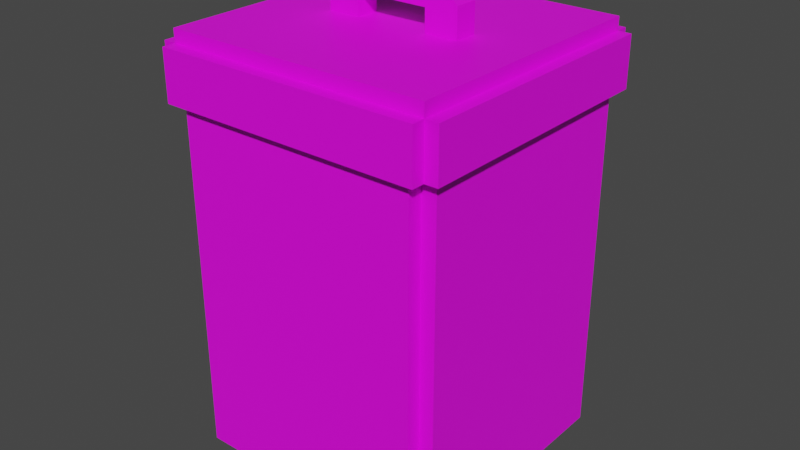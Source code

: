 # Source: trashcan.blend  (saved by Blender 4.0.36; exported with 4.5.12 LTS)
import bpy
from mathutils import Matrix  # noqa: F401  (used for matrix-valued properties, if any)

bpy.ops.wm.read_factory_settings(use_empty=True)
scene = bpy.context.scene
scene.name = 'Scene'

# ---- collections
col_collection = bpy.data.collections.new('Collection'); scene.collection.children.link(col_collection)

# ---- images (referenced by path relative to the original .blend; pixels are not part of the script)
import os
ASSET_DIR = os.environ.get("B2B_ASSET_DIR", "")  # directory of the original .blend (textures are referenced by path, not embedded)
HERE = os.path.dirname(os.path.abspath(__file__))  # packed textures are extracted next to this script under _unpacked/

def load_image(name, relpath, width, height, colorspace="sRGB"):
    """Load a texture the original file referenced (path relative to the .blend, or extracted next to this script)."""
    p = next((c for c in (os.path.join(HERE, relpath), os.path.join(ASSET_DIR, relpath)) if relpath and os.path.exists(c)), "")
    if p:
        img = bpy.data.images.load(p, check_existing=True)
        img.name = name
    else:  # same state as the original file: an image datablock whose file is absent (Cycles renders it pink)
        img = bpy.data.images.new(name, width, height)
        img.source = "FILE"
        img.filepath = "//" + (relpath or name)
    img.colorspace_settings.name = colorspace
    return img
img_trashcan_map = load_image('trashcan_map', 'trashcan_map.png', 1024, 1024, 'sRGB')

# ---- materials (node trees are filled in below, after node groups)
mat_trashcan = bpy.data.materials.new('trashcan')
mat_trashcan.use_transparent_shadow = False

# ---- material node trees
mat_trashcan.use_nodes = True; mat_trashcan.node_tree.nodes.clear()
_N = mat_trashcan.node_tree.nodes; _L = mat_trashcan.node_tree.links
n0 = _N.new('ShaderNodeBsdfPrincipled'); n0.name = 'Principled BSDF'; n0.location = (10, 300)
n0.inputs[3].default_value = 1.45
n1 = _N.new('ShaderNodeOutputMaterial'); n1.name = 'Material Output'; n1.location = (300, 300)
n2 = _N.new('ShaderNodeTexImage'); n2.name = 'Image Texture'; n2.location = (-347, 329)
n2.image = img_trashcan_map
_L.new(n0.outputs[0], n1.inputs[0])
_L.new(n2.outputs[0], n0.inputs[0])
n1.is_active_output = True

# ---- world
world_world = bpy.data.worlds.new('World'); scene.world = world_world
world_world.use_nodes = True; world_world.node_tree.nodes.clear()
_N = world_world.node_tree.nodes; _L = world_world.node_tree.links
n0 = _N.new('ShaderNodeOutputWorld'); n0.name = 'World Output'; n0.location = (300, 300)
n1 = _N.new('ShaderNodeBackground'); n1.name = 'Background'; n1.location = (10, 300)
n1.inputs[0].default_value = (0.05088, 0.05088, 0.05088, 1.0)
_L.new(n1.outputs[0], n0.inputs[0])
n0.is_active_output = True
world_world.color = (0.05088, 0.05088, 0.05088)
world_world.use_sun_shadow = False
world_world.sun_shadow_jitter_overblur = 0.0

# ---- meshes
me_plane = bpy.data.meshes.new('Plane')
me_plane.from_pydata([(-0.5216, -0.5216, 0.05248), (0.5216, -0.5216, 0.05248), (-0.5216, 0.5216, 0.05248), (0.5216, 0.5216, 0.05248), (-0.5216, -0.5216, 1.645), (0.5216, -0.5216, 1.645), (-0.5216, 0.5216, 1.645), (0.5216, 0.5216, 1.645), (-0.5694, -0.5694, 1.556), (0.5694, -0.5694, 1.556), (-0.5694, 0.5694, 1.556), (0.5694, 0.5694, 1.556), (-0.5694, 0.5694, 1.77), (-0.5694, -0.5694, 1.77), (0.5694, -0.5694, 1.77), (0.5694, 0.5694, 1.77), (-0.5694, -0.6256, 1.556), (0.5694, -0.6256, 1.556), (-0.5694, -0.6256, 1.77), (0.5694, -0.6256, 1.77), (-0.6256, 0.5694, 1.556), (-0.6256, -0.5694, 1.556), (-0.6256, 0.5694, 1.77), (-0.6256, -0.5694, 1.77), (0.5694, 0.6256, 1.556), (-0.5694, 0.6256, 1.556), (0.5694, 0.6256, 1.77), (-0.5694, 0.6256, 1.77), (0.6256, -0.5694, 1.556), (0.6256, 0.5694, 1.556), (0.6256, -0.5694, 1.77), (0.6256, 0.5694, 1.77), (-0.5694, 0.5694, 1.826), (-0.5694, -0.5694, 1.826), (0.5694, -0.5694, 1.826), (0.5694, 0.5694, 1.826), (-0.584, 0.5216, 0.05248), (-0.584, -0.5216, 0.05248), (-0.584, 0.5216, 1.645), (-0.584, -0.5216, 1.645), (-0.5216, -0.584, 0.05248), (0.5216, -0.584, 0.05248), (-0.5216, -0.584, 1.645), (0.5216, -0.584, 1.645), (0.584, -0.5216, 0.05248), (0.584, 0.5216, 0.05248), (0.584, -0.5216, 1.645), (0.584, 0.5216, 1.645), (0.5216, 0.584, 0.05248), (-0.5216, 0.584, 0.05248), (0.5216, 0.584, 1.645), (-0.5216, 0.584, 1.645), (-0.5216, 0.5216, -0.009924), (-0.5216, -0.5216, -0.009924), (0.5216, -0.5216, -0.009924), (0.5216, 0.5216, -0.009924), (0.1543, 0.05036, 2.019), (-0.1543, 0.05036, 2.019), (-0.1543, -0.05036, 2.019), (0.1543, -0.05036, 2.019), (-0.1543, 0.05036, 1.795), (-0.2939, 0.05036, 1.795), (0.2939, -0.05036, 1.795), (0.2939, 0.05036, 1.795), (0.1543, -0.05036, 1.795), (-0.2939, -0.05036, 1.795), (0.1543, 0.05036, 1.795), (-0.1543, -0.05036, 1.795), (-0.1543, 0.05036, 1.919), (-0.1543, -0.05036, 1.919), (-0.2939, -0.05036, 1.919), (-0.2939, 0.05036, 1.919), (0.1543, 0.05036, 1.919), (0.2939, 0.05036, 1.919), (0.2939, -0.05036, 1.919), (0.1543, -0.05036, 1.919), (-0.2224, 0.05036, 2.019), (-0.2939, 0.05036, 1.947), (-0.2939, -0.05036, 1.947), (-0.2224, -0.05036, 2.019), (0.2224, -0.05036, 2.019), (0.2939, -0.05036, 1.947), (0.2939, 0.05036, 1.947), (0.2224, 0.05036, 2.019)], [], [(2, 3, 55, 52), (8, 10, 11, 9), (6, 2, 36, 38), (2, 6, 51, 49), (3, 7, 47, 45), (14, 15, 35, 34), (11, 15, 31, 29), (13, 12, 22, 23), (15, 11, 24, 26), (9, 17, 16, 8), (17, 19, 18, 16), (14, 19, 17, 9), (8, 16, 18, 13), (13, 18, 19, 14), (21, 23, 22, 20), (10, 8, 21, 20), (8, 13, 23, 21), (12, 10, 20, 22), (25, 27, 26, 24), (12, 15, 26, 27), (11, 10, 25, 24), (10, 12, 27, 25), (29, 31, 30, 28), (14, 9, 28, 30), (15, 14, 30, 31), (9, 11, 29, 28), (33, 34, 35, 32), (12, 13, 33, 32), (15, 12, 32, 35), (13, 14, 34, 33), (36, 37, 39, 38), (0, 4, 39, 37), (2, 0, 37, 36), (40, 41, 43, 42), (0, 1, 41, 40), (4, 0, 40, 42), (1, 5, 43, 41), (44, 45, 47, 46), (77, 78, 70, 71), (1, 3, 45, 44), (5, 1, 44, 46), (48, 49, 51, 50), (59, 80, 81, 74, 75), (3, 2, 49, 48), (7, 3, 48, 50), (53, 52, 55, 54), (1, 0, 53, 54), (3, 1, 54, 55), (0, 2, 52, 53), (69, 68, 60, 67), (70, 69, 67, 65), (71, 70, 65, 61), (73, 72, 66, 63), (74, 73, 63, 62), (72, 75, 64, 66), (75, 74, 62, 64), (68, 71, 61, 60), (79, 76, 57, 58), (78, 79, 58, 69, 70), (81, 82, 73, 74), (75, 72, 68, 69), (82, 83, 56, 72, 73), (59, 75, 69, 58), (59, 56, 83, 80), (72, 56, 57, 68), (56, 59, 58, 57), (80, 83, 82, 81), (76, 79, 78, 77), (57, 76, 77, 71, 68)])
_uv = me_plane.uv_layers.new(name='UVMap')
_uv.uv.foreach_set('vector', [0.3591, 0.9395, 0.3591, 0.7219, 0.3721, 0.7219, 0.3721, 0.9395, 0.698, 0.2608, 0.698, 0.02326, 0.9355, 0.02326, 0.9355, 0.2608, 0.5059, 0.01153, 0.5059, 0.3437, 0.4929, 0.3437, 0.4929, 0.01153, 0.5059, 0.3437, 0.5059, 0.01153, 0.5189, 0.01153, 0.5189, 0.3437, 0.6502, 0.3437, 0.6502, 0.01153, 0.6632, 0.01153, 0.6632, 0.3437, 0.9374, 0.5562, 0.9374, 0.7938, 0.9257, 0.7938, 0.9257, 0.5562, 0.9703, 0.05602, 0.9703, 0.01153, 0.982, 0.01153, 0.982, 0.05602, 0.5721, 0.3667, 0.5721, 0.6043, 0.5604, 0.6043, 0.5604, 0.3667, 0.9119, 0.9043, 0.9119, 0.9488, 0.9002, 0.9488, 0.9002, 0.9043, 0.9355, 0.2608, 0.9355, 0.2726, 0.698, 0.2726, 0.698, 0.2608, 0.5374, 0.8649, 0.4929, 0.8649, 0.4929, 0.6273, 0.5374, 0.6273, 0.9442, 0.8168, 0.956, 0.8168, 0.956, 0.8613, 0.9442, 0.8613, 0.9815, 0.9488, 0.9697, 0.9488, 0.9697, 0.9043, 0.9815, 0.9043, 0.8331, 0.7938, 0.8213, 0.7938, 0.8213, 0.5562, 0.8331, 0.5562, 0.5374, 0.6043, 0.4929, 0.6043, 0.4929, 0.3667, 0.5374, 0.3667, 0.698, 0.02326, 0.698, 0.2608, 0.6862, 0.2608, 0.6862, 0.02326, 0.5604, 0.9324, 0.5604, 0.8879, 0.5721, 0.8879, 0.5721, 0.9324, 0.5374, 0.8879, 0.5374, 0.9324, 0.5256, 0.9324, 0.5256, 0.8879, 0.7307, 0.7938, 0.6862, 0.7938, 0.6862, 0.5562, 0.7307, 0.5562, 0.5604, 0.8649, 0.5604, 0.6273, 0.5721, 0.6273, 0.5721, 0.8649, 0.9355, 0.02326, 0.698, 0.02326, 0.698, 0.01153, 0.9355, 0.01153, 0.935, 0.9488, 0.935, 0.9043, 0.9467, 0.9043, 0.9467, 0.9488, 0.7983, 0.7938, 0.7538, 0.7938, 0.7538, 0.5562, 0.7983, 0.5562, 0.5026, 0.8879, 0.5026, 0.9324, 0.4908, 0.9324, 0.4908, 0.8879, 0.01153, 0.9595, 0.01153, 0.7219, 0.02326, 0.7219, 0.02326, 0.9595, 0.9355, 0.2608, 0.9355, 0.02326, 0.9473, 0.02326, 0.9473, 0.2608, 0.6862, 0.5332, 0.6862, 0.2956, 0.9238, 0.2956, 0.9238, 0.5332, 0.8678, 0.5562, 0.8678, 0.7938, 0.8561, 0.7938, 0.8561, 0.5562, 0.9586, 0.2956, 0.9586, 0.5332, 0.9468, 0.5332, 0.9468, 0.2956, 0.9026, 0.5562, 0.9026, 0.7938, 0.8909, 0.7938, 0.8909, 0.5562, 0.4698, 0.3437, 0.2522, 0.3437, 0.2522, 0.01153, 0.4698, 0.01153, 0.542, 0.3437, 0.542, 0.01153, 0.555, 0.01153, 0.555, 0.3437, 0.287, 0.9395, 0.287, 0.7219, 0.3, 0.7219, 0.3, 0.9395, 0.4698, 0.6989, 0.2522, 0.6989, 0.2522, 0.3667, 0.4698, 0.3667, 0.4082, 0.7219, 0.4082, 0.9395, 0.3952, 0.9395, 0.3952, 0.7219, 0.6271, 0.01153, 0.6271, 0.3437, 0.6141, 0.3437, 0.6141, 0.01153, 0.578, 0.3437, 0.578, 0.01153, 0.591, 0.01153, 0.591, 0.3437, 0.2291, 0.3437, 0.01153, 0.3437, 0.01153, 0.01153, 0.2291, 0.01153, 0.5256, 0.9555, 0.5466, 0.9555, 0.5466, 0.9613, 0.5256, 0.9613, 0.3361, 0.7219, 0.3361, 0.9395, 0.323, 0.9395, 0.323, 0.7219, 0.6632, 0.3667, 0.6632, 0.6989, 0.6502, 0.6989, 0.6502, 0.3667, 0.2291, 0.6989, 0.01153, 0.6989, 0.01153, 0.3667, 0.2291, 0.3667, 0.6862, 0.8459, 0.6862, 0.8317, 0.7011, 0.8168, 0.7069, 0.8168, 0.7069, 0.8459, 0.4313, 0.9395, 0.4313, 0.7219, 0.4443, 0.7219, 0.4443, 0.9395, 0.6271, 0.3667, 0.6271, 0.6989, 0.6141, 0.6989, 0.6141, 0.3667, 0.04631, 0.7219, 0.2639, 0.7219, 0.2639, 0.9395, 0.04631, 0.9395, 0.9605, 0.7738, 0.9605, 0.5562, 0.9735, 0.5562, 0.9735, 0.7738, 0.6141, 0.9395, 0.6141, 0.7219, 0.6271, 0.7219, 0.6271, 0.9395, 0.6502, 0.9395, 0.6502, 0.7219, 0.6632, 0.7219, 0.6632, 0.9395, 0.5697, 0.9555, 0.5907, 0.9555, 0.5907, 0.9815, 0.5697, 0.9815, 0.7069, 0.9394, 0.7069, 0.9103, 0.7329, 0.9103, 0.7329, 0.9394, 0.5256, 0.9613, 0.5466, 0.9613, 0.5466, 0.9873, 0.5256, 0.9873, 0.7767, 0.9394, 0.7767, 0.9103, 0.8026, 0.9103, 0.8026, 0.9394, 0.4816, 0.9613, 0.5026, 0.9613, 0.5026, 0.9873, 0.4816, 0.9873, 0.6862, 0.9625, 0.7072, 0.9625, 0.7072, 0.9885, 0.6862, 0.9885, 0.7069, 0.8459, 0.7069, 0.8168, 0.7329, 0.8168, 0.7329, 0.8459, 0.7767, 0.8459, 0.7767, 0.8168, 0.8026, 0.8168, 0.8026, 0.8459, 0.8561, 0.8317, 0.8771, 0.8317, 0.8771, 0.8459, 0.8561, 0.8459, 0.7011, 0.9394, 0.6862, 0.9245, 0.6862, 0.9103, 0.7069, 0.9103, 0.7069, 0.9394, 0.4816, 0.9555, 0.5026, 0.9555, 0.5026, 0.9613, 0.4816, 0.9613, 0.9002, 0.8168, 0.9212, 0.8168, 0.9212, 0.8812, 0.9002, 0.8812, 0.7709, 0.9394, 0.756, 0.9245, 0.756, 0.9103, 0.7767, 0.9103, 0.7767, 0.9394, 0.6862, 0.8459, 0.7069, 0.8459, 0.7069, 0.9103, 0.6862, 0.9103, 0.8561, 0.9103, 0.8771, 0.9103, 0.8771, 0.9245, 0.8561, 0.9245, 0.7767, 0.9103, 0.756, 0.9103, 0.756, 0.8459, 0.7767, 0.8459, 0.8771, 0.9103, 0.8561, 0.9103, 0.8561, 0.8459, 0.8771, 0.8459, 0.8561, 0.9245, 0.8771, 0.9245, 0.8771, 0.9394, 0.8561, 0.9394, 0.8771, 0.8317, 0.8561, 0.8317, 0.8561, 0.8168, 0.8771, 0.8168, 0.756, 0.8459, 0.756, 0.8317, 0.7709, 0.8168, 0.7767, 0.8168, 0.7767, 0.8459])
me_plane.materials.append(mat_trashcan)
me_plane.update()

# ---- objects
ob_plane = bpy.data.objects.new('Plane', me_plane)

# ---- transforms, parenting, visibility, modifiers, constraints
ob_plane.location = (0.0, 0.0, 0.0)

# ---- collection membership
col_collection.objects.link(ob_plane)

# ---- scene / render settings (as saved in the file)
scene.frame_start = 1; scene.frame_end = 250; scene.frame_set(1)
scene.render.engine = 'BLENDER_EEVEE_NEXT'
scene.cycles.sampling_pattern = 'TABULATED_SOBOL'
scene.view_settings.view_transform = 'Filmic'
bpy.context.view_layer.update()

# ---- added for rendering (the .blend has no active camera and no usable light): camera, sun
cam_auto = bpy.data.cameras.new('AutoCamera')
cam_auto.lens = 50.0
cam_auto.sensor_width = 36.0
cam_auto.clip_end = 1000.0
ob_auto_camera = bpy.data.objects.new('AutoCamera', cam_auto)
scene.collection.objects.link(ob_auto_camera)
ob_auto_camera.location = (2.49058, -2.98869, 2.99679)
ob_auto_camera.rotation_euler = (1.09748, -7.21219e-08, 0.694738)
scene.camera = ob_auto_camera
light_auto_sun = bpy.data.lights.new('AutoSun', 'SUN')
light_auto_sun.energy = 3.0
light_auto_sun.angle = 0.0523599
ob_auto_sun = bpy.data.objects.new('AutoSun', light_auto_sun)
scene.collection.objects.link(ob_auto_sun)
ob_auto_sun.rotation_euler = (0.872665, 0.174533, 0.523599)
bpy.context.view_layer.update()
